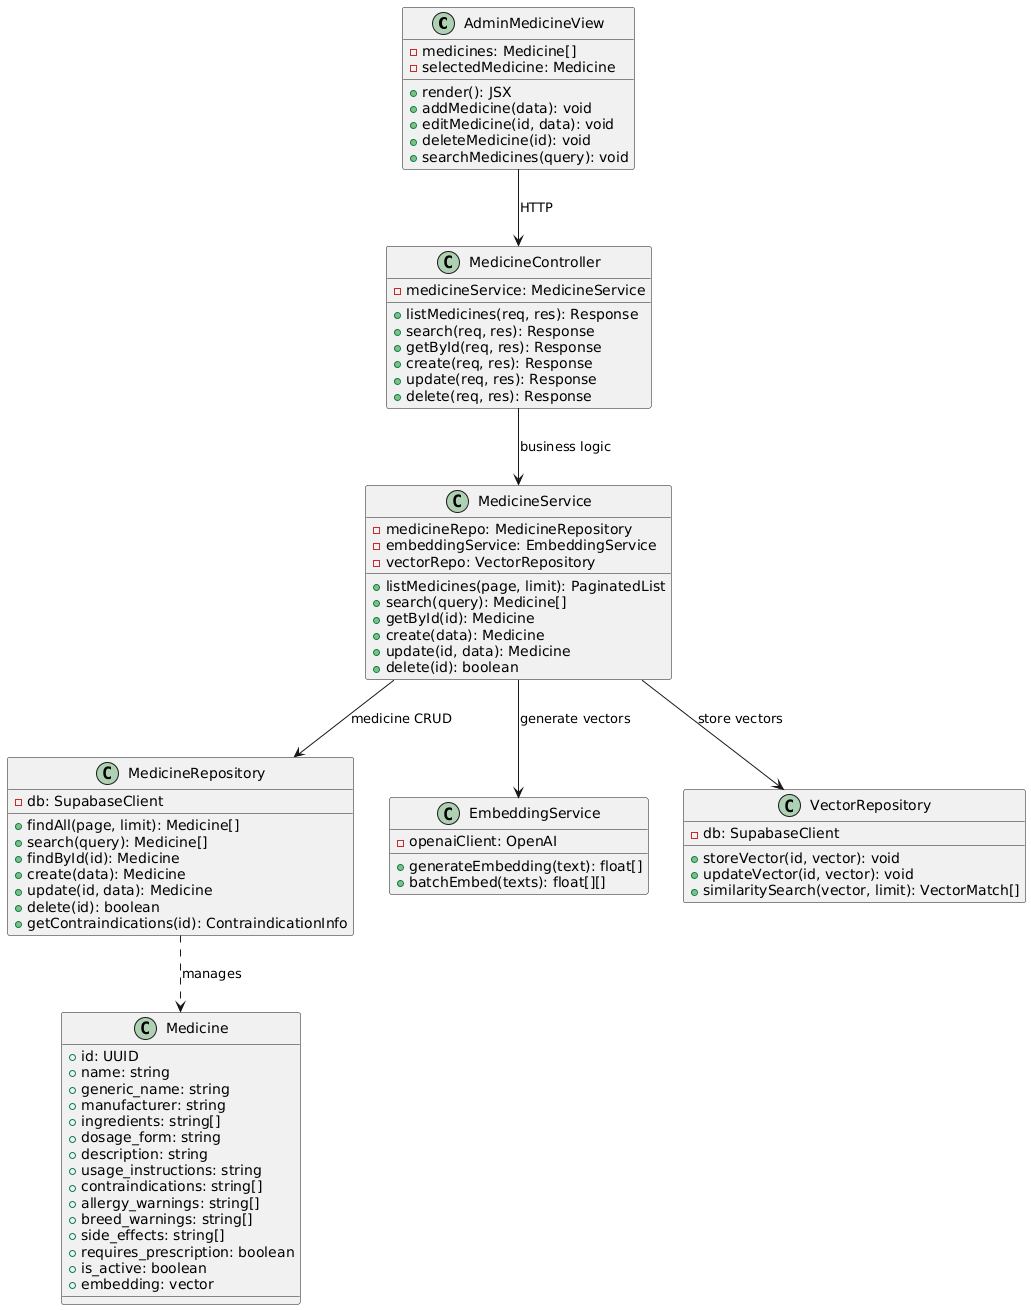

The diagram above was rendered by PlantUML. Its source (embedded in the PNG):
@startuml
class AdminMedicineView {
    -medicines: Medicine[]
    -selectedMedicine: Medicine
    +render(): JSX
    +addMedicine(data): void
    +editMedicine(id, data): void
    +deleteMedicine(id): void
    +searchMedicines(query): void
}

class MedicineController {
    -medicineService: MedicineService
    +listMedicines(req, res): Response
    +search(req, res): Response
    +getById(req, res): Response
    +create(req, res): Response
    +update(req, res): Response
    +delete(req, res): Response
}

class MedicineService {
    -medicineRepo: MedicineRepository
    -embeddingService: EmbeddingService
    -vectorRepo: VectorRepository
    +listMedicines(page, limit): PaginatedList
    +search(query): Medicine[]
    +getById(id): Medicine
    +create(data): Medicine
    +update(id, data): Medicine
    +delete(id): boolean
}

class MedicineRepository {
    -db: SupabaseClient
    +findAll(page, limit): Medicine[]
    +search(query): Medicine[]
    +findById(id): Medicine
    +create(data): Medicine
    +update(id, data): Medicine
    +delete(id): boolean
    +getContraindications(id): ContraindicationInfo
}

class EmbeddingService {
    -openaiClient: OpenAI
    +generateEmbedding(text): float[]
    +batchEmbed(texts): float[][]
}

class VectorRepository {
    -db: SupabaseClient
    +storeVector(id, vector): void
    +updateVector(id, vector): void
    +similaritySearch(vector, limit): VectorMatch[]
}

class Medicine {
    +id: UUID
    +name: string
    +generic_name: string
    +manufacturer: string
    +ingredients: string[]
    +dosage_form: string
    +description: string
    +usage_instructions: string
    +contraindications: string[]
    +allergy_warnings: string[]
    +breed_warnings: string[]
    +side_effects: string[]
    +requires_prescription: boolean
    +is_active: boolean
    +embedding: vector
}

AdminMedicineView --> MedicineController : HTTP
MedicineController --> MedicineService : business logic
MedicineService --> MedicineRepository : medicine CRUD
MedicineService --> EmbeddingService : generate vectors
MedicineService --> VectorRepository : store vectors
MedicineRepository ..> Medicine : manages
@enduml